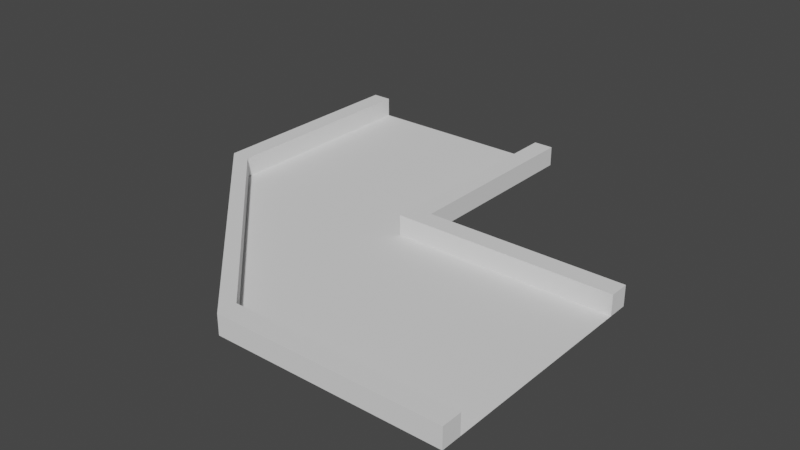 # Source: Bend_Road.blend  (saved by Blender 3.0.42; exported with 4.5.12 LTS)
import bpy
from mathutils import Matrix  # noqa: F401  (used for matrix-valued properties, if any)

bpy.ops.wm.read_factory_settings(use_empty=True)
scene = bpy.context.scene
scene.name = 'Scene'

# ---- collections
col_collection = bpy.data.collections.new('Collection'); scene.collection.children.link(col_collection)

# ---- world
world_world = bpy.data.worlds.new('World'); scene.world = world_world
world_world.use_nodes = True; world_world.node_tree.nodes.clear()
_N = world_world.node_tree.nodes; _L = world_world.node_tree.links
n0 = _N.new('ShaderNodeOutputWorld'); n0.name = 'World Output'; n0.location = (300, 300)
n1 = _N.new('ShaderNodeBackground'); n1.name = 'Background'; n1.location = (10, 300)
n1.inputs[0].default_value = (0.05088, 0.05088, 0.05088, 1.0)
_L.new(n1.outputs[0], n0.inputs[0])
n0.is_active_output = True
world_world.color = (0.05088, 0.05088, 0.05088)
world_world.use_sun_shadow = False
world_world.sun_shadow_jitter_overblur = 0.0

# ---- meshes
me_x = bpy.data.meshes.new('平面')
me_x.from_pydata([(5.0, 6.0, 0.0), (5.0, 6.0, 1.0), (5.0, -6.0, 0.0), (5.0, -6.0, 1.0), (5.0, -5.0, 1.0), (5.0, 5.0, 0.0), (5.0, -5.0, 0.0), (5.0, 5.0, 1.0), (-5.0, 6.0, 0.0), (-5.0, 6.0, 1.0), (-5.0, 5.0, 0.0), (-5.0, 5.0, 1.0), (-17.0, 5.0, 0.0), (-6.0, 6.0, 1.0), (-6.0, 5.0, 0.0), (-6.0, 5.0, 1.0), (-5.0, 16.0, 0.0), (-5.0, 16.0, 1.0), (-6.0, 16.0, 0.0), (-6.0, 16.0, 1.0), (-6.0, -6.0, 0.0), (-6.0, -5.0, 0.0), (-6.0, -5.0, 1.0), (-6.0, -6.0, 1.0), (-6.0, 6.0, 0.0), (-16.0, 16.0, 0.0), (-17.0, 5.0, 1.0), (-16.0, 5.0, 1.0), (-16.0, 5.0, 0.0), (-17.0, 5.0, 0.0), (-16.0, 16.0, 1.0), (-17.0, 16.0, 1.0), (-17.0, 16.0, 0.0)], [(26, 12)], [(6, 4, 3, 2), (1, 7, 5, 0), (1, 9, 11, 7), (5, 10, 8, 0), (0, 8, 9, 1), (7, 11, 10, 5), (9, 13, 15, 11), (11, 15, 14, 10), (18, 24, 13, 19), (16, 18, 19, 17), (9, 17, 19, 13), (8, 16, 17, 9), (2, 20, 21, 6), (21, 22, 23, 20), (6, 21, 22, 4), (3, 23, 20, 2), (4, 22, 23, 3), (13, 24, 14, 15), (18, 16, 8, 24), (8, 10, 14, 24), (27, 28, 29, 26), (30, 25, 32, 31), (29, 32, 25, 28), (30, 27, 28, 25), (29, 26, 31, 32), (26, 27, 30, 31), (29, 28, 21, 20), (26, 29, 20, 23), (27, 26, 23, 22), (28, 27, 22, 21), (14, 28, 25, 18), (14, 21, 28), (14, 5, 6, 21)])
_uv = me_x.uv_layers.new(name='UVマップ')
_uv.uv.foreach_set('vector', [0.0, 0.0, 0.0, 0.0, 0.0, 0.0, 0.0, 0.0, 0.0, 0.0, 0.0, 0.0, 0.0, 0.0, 0.0, 0.0, 0.0, 0.0, 0.0, 0.0, 0.0, 0.0, 0.0, 0.0, 0.0, 0.0, 0.0, 0.0, 0.0, 0.0, 0.0, 0.0, 0.0, 0.0, 0.0, 0.0, 0.0, 0.0, 0.0, 0.0, 0.0, 0.0, 0.0, 0.0, 0.0, 0.0, 0.0, 0.0, 0.0, 0.0, 0.0, 0.0, 0.0, 0.0, 0.0, 0.0, 0.0, 0.0, 0.0, 0.0, 0.0, 0.0, 0.0, 0.0, 0.0, 0.0, 0.0, 0.0, 0.0, 0.0, 0.0, 0.0, 0.0, 0.0, 0.0, 0.0, 0.0, 0.0, 0.0, 0.0, 0.0, 0.0, 0.0, 0.0, 0.0, 0.0, 0.0, 0.0, 0.0, 0.0, 0.0, 0.0, 0.0, 0.0, 0.0, 0.0, 0.0, 0.0, 0.0, 0.0, 0.0, 0.0, 0.0, 0.0, 0.0, 0.0, 0.0, 0.0, 0.0, 0.0, 0.0, 0.0, 0.0, 0.0, 0.0, 0.0, 0.0, 0.0, 0.0, 0.0, 0.0, 0.0, 0.0, 0.0, 0.0, 0.0, 0.0, 0.0, 0.0, 0.0, 0.0, 0.0, 0.0, 0.0, 0.0, 0.0, 0.0, 0.0, 0.0, 0.0, 0.0, 0.0, 0.0, 0.0, 0.0, 0.0, 0.0, 0.0, 0.0, 0.0, 0.0, 0.0, 0.0, 0.0, 0.0, 0.0, 0.0, 0.0, 0.0, 0.0, 0.0, 0.0, 0.0, 0.0, 0.0, 0.0, 0.0, 0.0, 0.0, 0.0, 0.0, 0.0, 0.0, 0.0, 0.0, 0.0, 0.0, 0.0, 0.0, 0.0, 0.0, 0.0, 0.0, 0.0, 0.0, 0.0, 0.0, 0.0, 0.0, 0.0, 0.0, 0.0, 0.0, 0.0, 0.0, 0.0, 0.0, 0.0, 0.0, 0.0, 0.0, 0.0, 0.0, 0.0, 0.0, 0.0, 0.0, 0.0, 0.0, 0.0, 0.0, 0.0, 0.0, 0.0, 0.0, 0.0, 0.0, 0.0, 0.0, 0.0, 0.0, 0.0, 0.0, 0.0, 0.0, 0.0, 0.0, 0.0, 0.0, 0.0, 0.0, 0.0, 0.0, 0.0, 0.0, 0.0, 0.0, 0.0, 0.0, 0.0, 0.0, 0.0, 0.0, 0.0, 0.0, 0.0, 0.0, 0.0, 0.0, 0.0, 0.0, 0.0, 0.0, 0.0, 0.0, 0.0, 0.0, 0.0, 0.0, 0.0, 0.0, 0.0])
me_x.use_remesh_fix_poles = True
me_x.use_remesh_preserve_attributes = False
me_x.update()

# ---- objects
ob_x = bpy.data.objects.new('平面', me_x)

# ---- transforms, parenting, visibility, modifiers, constraints
ob_x.location = (0.0, 0.0, 0.0)

# ---- collection membership
col_collection.objects.link(ob_x)

# ---- scene / render settings (as saved in the file)
scene.frame_start = 1; scene.frame_end = 250; scene.frame_set(1)
scene.render.engine = 'BLENDER_EEVEE_NEXT'
scene.cycles.sampling_pattern = 'TABULATED_SOBOL'
scene.cycles.use_light_tree = False
scene.view_settings.view_transform = 'Filmic'
bpy.context.view_layer.update()

# ---- added for rendering (the .blend has no active camera and no usable light): camera, sun
cam_auto = bpy.data.cameras.new('AutoCamera')
cam_auto.lens = 50.0
cam_auto.sensor_width = 36.0
cam_auto.clip_end = 1000.0
ob_auto_camera = bpy.data.objects.new('AutoCamera', cam_auto)
scene.collection.objects.link(ob_auto_camera)
ob_auto_camera.location = (22.8011, -29.5613, 23.5409)
ob_auto_camera.rotation_euler = (1.09748, -7.21219e-08, 0.694738)
scene.camera = ob_auto_camera
light_auto_sun = bpy.data.lights.new('AutoSun', 'SUN')
light_auto_sun.energy = 3.0
light_auto_sun.angle = 0.0523599
ob_auto_sun = bpy.data.objects.new('AutoSun', light_auto_sun)
scene.collection.objects.link(ob_auto_sun)
ob_auto_sun.rotation_euler = (0.872665, 0.174533, 0.523599)
bpy.context.view_layer.update()
